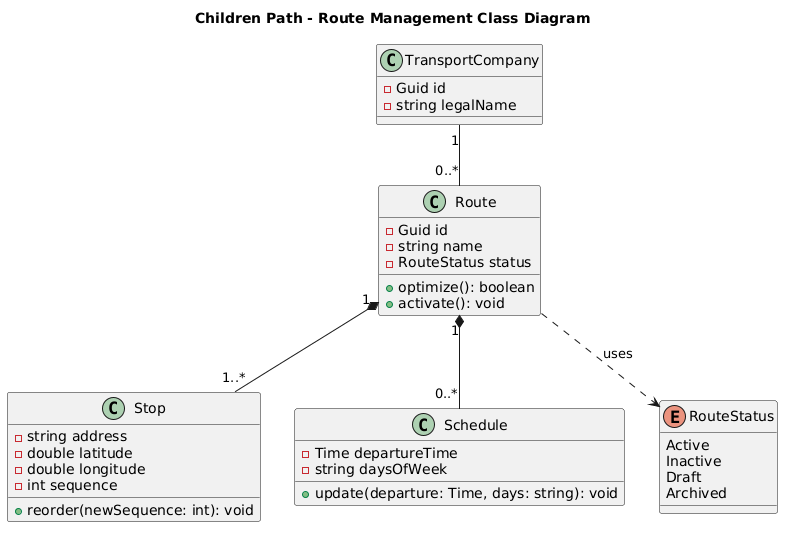

The diagram above was rendered by PlantUML. Its source (embedded in the PNG):
@startuml
title Children Path - Route Management Class Diagram

class Route {
  - Guid id
  - string name
  - RouteStatus status
  + optimize(): boolean
  + activate(): void
}

class Stop {
  - string address
  - double latitude
  - double longitude
  - int sequence
  + reorder(newSequence: int): void
}

class Schedule {
  - Time departureTime
  - string daysOfWeek
  + update(departure: Time, days: string): void
}

' Clase referenciada del dominio de Compañías
class TransportCompany {
  - Guid id
  - string legalName
}

enum RouteStatus {
  Active
  Inactive
  Draft
  Archived
}

' Relaciones
' Asociación: Una compañía tiene rutas (pero la ruta puede sobrevivir a la compañía en el sistema como historial)
TransportCompany "1" -- "0..*" Route

' Composición: Las paradas y horarios le pertenecen a la ruta. Si borras la ruta, se borran ellos.
Route "1" *-- "1..*" Stop
Route "1" *-- "0..*" Schedule

' Dependencia del Enum
Route ..> RouteStatus : uses
@enduml